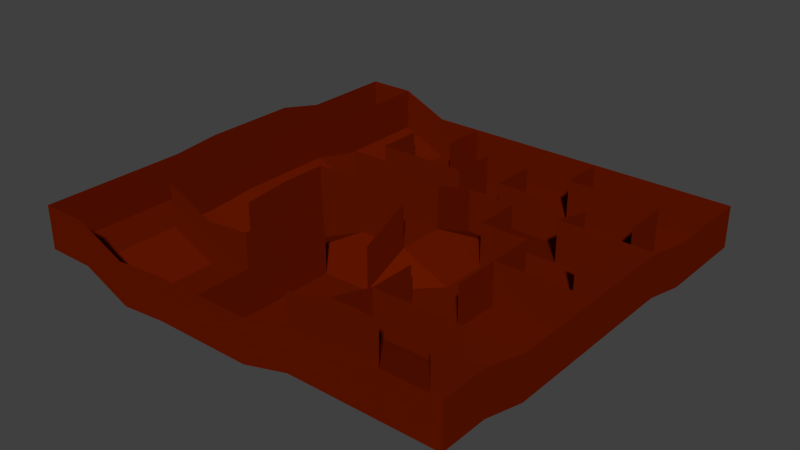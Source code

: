 # Source: Level.blend  (saved by Blender 2.71.0; exported with 4.5.12 LTS)
import bpy
from mathutils import Matrix  # noqa: F401  (used for matrix-valued properties, if any)

bpy.ops.wm.read_factory_settings(use_empty=True)
scene = bpy.context.scene
scene.name = 'Scene'

# ---- collections
col_collection_1 = bpy.data.collections.new('Collection 1'); scene.collection.children.link(col_collection_1)

# ---- materials (node trees are filled in below, after node groups)
mat_floor = bpy.data.materials.new('Floor')
mat_floor.alpha_threshold = 0.0
mat_floor.use_transparent_shadow = False
mat_floor.diffuse_color = (0.1282, 0.00852, 0.0, 1.0)
mat_floor.roughness = 0.5
mat_floor.line_color = (0.0, 0.0, 0.0, 1.0)
mat_material_001 = bpy.data.materials.new('Material.001')
mat_material_001.alpha_threshold = 0.0
mat_material_001.use_transparent_shadow = False
mat_material_001.diffuse_color = (0.0, 0.003937, 0.8, 1.0)
mat_material_001.specular_color = (0.000644, 0.0, 1.0)
mat_material_001.roughness = 0.5
mat_material_001.line_color = (0.0, 0.0, 0.0, 1.0)

# ---- material node trees

# ---- world
world_world = bpy.data.worlds.new('World'); scene.world = world_world
world_world.color = (0.05088, 0.05088, 0.05088)
world_world.use_sun_shadow = False
world_world.sun_shadow_jitter_overblur = 0.0
world_world.cycles.sampling_method = 'MANUAL'
world_world.cycles.sample_map_resolution = 256

# ---- meshes
me_grid = bpy.data.meshes.new('Grid')
me_grid.from_pydata([(-5.0, -5.0, 0.4), (-3.889, -5.0, 0.4), (-2.778, -5.0, -0.1), (-1.667, -5.0, 0.0), (-0.5556, -5.0, 0.0), (0.5556, -5.0, 0.0), (1.667, -5.0, 0.3), (2.778, -5.0, 0.3), (3.889, -5.0, 0.3), (5.0, -5.0, 0.3), (-5.0, -3.889, 0.4), (-3.889, -3.889, 0.4), (-2.778, -3.889, -0.1), (-1.667, -3.889, 0.0), (-0.5556, -3.889, 0.0), (0.5556, -3.889, 0.0), (1.667, -3.889, 0.3), (2.778, -3.889, 0.3), (3.889, -3.889, 0.3), (5.0, -3.889, 0.3), (-5.0, -2.778, 0.4), (-3.889, -2.778, 0.4), (-2.778, -2.778, -0.1), (-1.667, -2.778, 0.0), (-0.5556, -2.778, 0.0), (0.5556, -2.778, 0.0), (1.667, -2.778, 0.0), (2.778, -2.778, 0.0), (3.889, -2.778, 0.0), (5.0, -2.778, 0.0), (-5.0, -1.667, 0.4), (-3.889, -1.667, 0.4), (-2.778, -1.667, -0.1), (-1.667, -1.667, 0.0), (-0.5556, -1.667, 0.0), (0.5556, -1.667, 0.0), (1.667, -1.667, 0.0), (2.778, -1.667, 0.0), (3.889, -1.667, 0.0), (5.0, -1.667, 0.0), (-5.0, -0.5556, 0.5), (-3.889, -0.5556, 0.5), (-2.778, -0.5556, 0.0), (-1.667, -0.5556, 0.0), (-0.5556, -0.5556, 0.5), (0.5556, -0.5556, 0.5), (1.667, -0.5556, 0.0), (2.778, -0.5556, 0.0), (3.889, -0.5556, 0.0), (5.0, -0.5556, 0.0), (-5.0, 0.5556, 0.5), (-3.889, 0.5556, 0.5), (-2.778, 0.5556, 0.0), (-1.667, 0.5556, 0.0), (-0.5556, 0.5556, 0.5), (0.5556, 0.5556, 0.5), (1.667, 0.5556, 0.0), (2.778, 0.5556, 0.0), (3.889, 0.5556, 0.0), (5.0, 0.5556, 0.0), (-5.0, 1.667, 0.5), (-3.889, 1.667, 0.5), (-2.778, 1.667, 0.0), (-1.667, 1.667, 0.0), (-0.5556, 1.667, 0.0), (0.5556, 1.667, 0.0), (1.667, 1.667, 0.0), (2.778, 1.667, 0.0), (3.889, 1.667, 0.0), (5.0, 1.667, 0.0), (-5.0, 2.778, 0.25), (-3.889, 2.778, 0.25), (-2.778, 2.778, -0.25), (-1.667, 2.778, -0.25), (-0.5556, 2.778, -0.25), (0.5556, 2.778, -0.25), (1.667, 2.778, -0.25), (2.778, 2.778, -0.25), (3.889, 2.778, -0.25), (5.0, 2.778, -0.25), (-5.0, 3.889, 0.25), (-3.889, 3.889, 0.25), (-2.778, 3.889, -0.25), (-1.667, 3.889, -0.25), (-0.5556, 3.889, -0.25), (0.5556, 3.889, -0.25), (1.667, 3.889, -0.25), (2.778, 3.889, -0.25), (3.889, 3.889, -0.25), (5.0, 3.889, -0.25), (-5.0, 5.0, 0.25), (-3.889, 5.0, 0.25), (-2.778, 5.0, -0.25), (-1.667, 5.0, -0.25), (-0.5556, 5.0, -0.25), (0.5556, 5.0, -0.25), (1.667, 5.0, -0.25), (2.778, 5.0, -0.25), (3.889, 5.0, -0.25), (5.0, 5.0, -0.25), (-5.0, -5.0, 1.4), (-3.889, -5.0, 1.4), (-2.778, -5.0, 0.9), (-1.667, -5.0, 1.0), (-0.5556, -5.0, 1.0), (0.5556, -5.0, 1.0), (1.667, -5.0, 1.3), (2.778, -5.0, 1.3), (3.889, -5.0, 1.3), (5.0, -5.0, 1.3), (-5.0, -3.889, 1.4), (5.0, -3.889, 1.3), (-5.0, -2.778, 1.4), (5.0, -2.778, 1.0), (-5.0, -1.667, 1.4), (5.0, -1.667, 1.0), (-5.0, -0.5556, 1.5), (5.0, -0.5556, 1.0), (-5.0, 0.5556, 1.5), (5.0, 0.5556, 1.0), (-5.0, 1.667, 1.5), (5.0, 1.667, 1.0), (-5.0, 2.778, 1.25), (5.0, 2.778, 0.75), (-5.0, 3.889, 1.25), (5.0, 3.889, 0.75), (-5.0, 5.0, 1.25), (-3.889, 5.0, 1.25), (-2.778, 5.0, 0.75), (-1.667, 5.0, 0.75), (-0.5556, 5.0, 0.75), (0.5556, 5.0, 0.75), (1.667, 5.0, 0.75), (2.778, 5.0, 0.75), (3.889, 5.0, 0.75), (5.0, 5.0, 0.75), (-0.5556, -5.0, 1.0), (-0.5556, -3.889, 1.0), (0.5556, -3.889, 1.0), (1.667, -3.889, 1.3), (2.778, -3.889, 1.3), (3.889, -3.889, 1.3), (5.0, -3.889, 1.3), (-3.889, -2.778, 1.4), (-2.778, -2.778, 0.9), (-1.667, -2.778, 1.0), (-0.5556, -2.778, 1.0), (1.667, -2.778, 1.0), (2.778, -2.778, 1.0), (3.889, -2.778, 1.0), (-3.889, -1.667, 1.4), (-2.778, -1.667, 0.9), (-1.667, -1.667, 1.0), (-0.5556, -1.667, 1.0), (0.5556, -1.667, 1.0), (1.667, -1.667, 1.0), (2.778, -1.667, 1.0), (-3.889, -0.5556, 1.5), (-2.778, -0.5556, 1.0), (-1.667, -0.5556, 1.0), (-0.5556, -0.5556, 1.5), (0.5556, -0.5556, 1.5), (2.778, -0.5556, 1.0), (3.889, -0.5556, 1.0), (5.0, -0.5556, 1.0), (-3.889, 0.5556, 1.5), (-2.778, 0.5556, 1.0), (-1.667, 0.5556, 1.0), (-0.5556, 0.5556, 1.5), (0.5556, 0.5556, 1.5), (1.667, 0.5556, 1.0), (2.778, 0.5556, 1.0), (3.889, 0.5556, 1.0), (5.0, 0.5556, 1.0), (-3.889, 1.667, 1.5), (-2.778, 1.667, 1.0), (-1.667, 1.667, 1.0), (-0.5556, 1.667, 1.0), (0.5556, 1.667, 1.0), (1.667, 1.667, 1.0), (2.778, 1.667, 1.0), (3.889, 1.667, 1.0), (5.0, 1.667, 1.0), (-3.889, 2.778, 1.25), (-2.778, 2.778, 0.75), (-1.667, 2.778, 0.75), (-0.5556, 2.778, 0.75), (0.5556, 2.778, 0.75), (1.667, 2.778, 0.75), (2.778, 2.778, 0.75), (3.889, 2.778, 0.75), (-3.889, 3.889, 1.25), (-2.778, 3.889, 0.75), (-1.667, 3.889, 0.75), (-0.5556, 3.889, 0.75), (0.5556, 3.889, 0.75), (1.667, 3.889, 0.75), (2.778, 3.889, 0.75), (3.889, 3.889, 0.75), (-3.889, 5.0, 1.25), (-1.667, 5.0, 0.75), (1.667, 5.0, 0.75)], [], [(0, 1, 11, 10), (1, 2, 12, 11), (2, 3, 13, 12), (3, 4, 14, 13), (4, 5, 15, 14), (5, 6, 16, 15), (6, 7, 17, 16), (7, 8, 18, 17), (8, 9, 19, 18), (10, 11, 21, 20), (11, 12, 22, 21), (12, 13, 23, 22), (13, 14, 24, 23), (14, 15, 25, 24), (15, 16, 26, 25), (16, 17, 27, 26), (17, 18, 28, 27), (18, 19, 29, 28), (20, 21, 31, 30), (21, 22, 32, 31), (22, 23, 33, 32), (23, 24, 34, 33), (24, 25, 35, 34), (25, 26, 36, 35), (26, 27, 37, 36), (27, 28, 38, 37), (28, 29, 39, 38), (30, 31, 41, 40), (31, 32, 42, 41), (32, 33, 43, 42), (33, 34, 44, 43), (34, 35, 45, 44), (35, 36, 46, 45), (36, 37, 47, 46), (37, 38, 48, 47), (38, 39, 49, 48), (40, 41, 51, 50), (41, 42, 52, 51), (42, 43, 53, 52), (43, 44, 54, 53), (44, 45, 55, 54), (45, 46, 56, 55), (46, 47, 57, 56), (47, 48, 58, 57), (48, 49, 59, 58), (50, 51, 61, 60), (51, 52, 62, 61), (52, 53, 63, 62), (53, 54, 64, 63), (54, 55, 65, 64), (55, 56, 66, 65), (56, 57, 67, 66), (57, 58, 68, 67), (58, 59, 69, 68), (60, 61, 71, 70), (61, 62, 72, 71), (62, 63, 73, 72), (63, 64, 74, 73), (64, 65, 75, 74), (65, 66, 76, 75), (66, 67, 77, 76), (67, 68, 78, 77), (68, 69, 79, 78), (70, 71, 81, 80), (71, 72, 82, 81), (72, 73, 83, 82), (73, 74, 84, 83), (74, 75, 85, 84), (75, 76, 86, 85), (76, 77, 87, 86), (77, 78, 88, 87), (78, 79, 89, 88), (80, 81, 91, 90), (81, 82, 92, 91), (82, 83, 93, 92), (83, 84, 94, 93), (84, 85, 95, 94), (85, 86, 96, 95), (86, 87, 97, 96), (87, 88, 98, 97), (88, 89, 99, 98), (92, 93, 129, 128), (79, 69, 121, 123), (60, 70, 122, 120), (2, 1, 101, 102), (10, 20, 112, 110), (29, 19, 111, 113), (94, 95, 131, 130), (1, 0, 100, 101), (99, 89, 125, 135), (9, 8, 108, 109), (80, 90, 126, 124), (49, 39, 115, 117), (30, 40, 116, 114), (96, 97, 133, 132), (8, 7, 107, 108), (91, 92, 128, 127), (7, 6, 106, 107), (50, 60, 120, 118), (69, 59, 119, 121), (98, 99, 135, 134), (19, 9, 109, 111), (6, 5, 105, 106), (93, 94, 130, 129), (70, 80, 124, 122), (89, 79, 123, 125), (20, 30, 114, 112), (39, 29, 113, 115), (5, 4, 104, 105), (95, 96, 132, 131), (4, 3, 103, 104), (90, 91, 127, 126), (40, 50, 118, 116), (59, 49, 117, 119), (0, 10, 110, 100), (97, 98, 134, 133), (3, 2, 102, 103), (51, 61, 174, 165), (68, 67, 180, 181), (78, 88, 198, 190), (86, 96, 201, 196), (47, 57, 171, 162), (76, 75, 187, 188), (16, 26, 147, 139), (45, 44, 160, 161), (55, 65, 178, 169), (24, 34, 153, 146), (53, 52, 166, 167), (22, 21, 143, 144), (32, 42, 158, 151), (71, 81, 191, 183), (88, 87, 197, 198), (49, 48, 163, 164), (57, 56, 170, 171), (67, 77, 189, 180), (75, 85, 195, 187), (83, 93, 200, 193), (16, 15, 138, 139), (73, 72, 184, 185), (4, 14, 137, 136), (21, 31, 150, 143), (69, 68, 181, 182), (56, 66, 179, 170), (85, 84, 194, 195), (54, 53, 167, 168), (72, 82, 192, 184), (23, 22, 144, 145), (33, 43, 159, 152), (41, 51, 165, 157), (19, 18, 141, 142), (27, 26, 147, 148), (37, 47, 162, 156), (66, 65, 178, 179), (74, 73, 185, 186), (14, 24, 146, 137), (61, 71, 183, 174), (17, 16, 139, 140), (26, 36, 155, 147), (55, 54, 168, 169), (63, 62, 175, 176), (81, 91, 199, 191), (42, 52, 166, 158), (59, 58, 172, 173), (28, 27, 148, 149), (44, 43, 159, 160), (23, 33, 152, 145), (31, 41, 157, 150), (48, 47, 162, 163), (87, 86, 196, 197), (35, 45, 161, 154), (64, 63, 176, 177), (74, 84, 194, 186)])
me_grid.materials.append(mat_floor)
me_grid.materials.append(mat_material_001)
me_grid.materials.append(None)
me_grid.materials.append(None)
me_grid.materials.append(None)
me_grid.materials.append(mat_material_001)
me_grid.use_remesh_preserve_volume = False
me_grid.use_remesh_preserve_attributes = False
me_grid.use_mirror_vertex_groups = False
me_grid.update()

# ---- objects
ob_grid = bpy.data.objects.new('Grid', me_grid)

# ---- transforms, parenting, visibility, modifiers, constraints
ob_grid.location = (0.2932, -0.08269, -0.5635)
ob_grid.lineart.crease_threshold = 0.0

# ---- collection membership
col_collection_1.objects.link(ob_grid)

# ---- scene / render settings (as saved in the file)
scene.frame_start = 1; scene.frame_end = 250; scene.frame_set(1)
scene.render.engine = 'BLENDER_EEVEE_NEXT'
scene.render.resolution_percentage = 50
scene.render.dither_intensity = 0.0
scene.cycles.use_denoising = False
scene.cycles.samples = 10
scene.cycles.sampling_pattern = 'TABULATED_SOBOL'
scene.cycles.light_sampling_threshold = 0.0
scene.cycles.use_adaptive_sampling = False
scene.cycles.use_light_tree = False
scene.cycles.blur_glossy = 0.0
scene.cycles.volume_bounces = 1
scene.cycles.pixel_filter_type = 'GAUSSIAN'
scene.cycles.sample_clamp_indirect = 0.0
scene.view_settings.view_transform = 'Standard'
bpy.context.view_layer.update()

# ---- added for rendering (the .blend has no active camera and no usable light): camera, sun
cam_auto = bpy.data.cameras.new('AutoCamera')
cam_auto.lens = 50.0
cam_auto.sensor_width = 36.0
cam_auto.clip_end = 1000.0
ob_auto_camera = bpy.data.objects.new('AutoCamera', cam_auto)
scene.collection.objects.link(ob_auto_camera)
ob_auto_camera.location = (13.4777, -15.904, 10.6091)
ob_auto_camera.rotation_euler = (1.09748, -7.21219e-08, 0.694738)
scene.camera = ob_auto_camera
light_auto_sun = bpy.data.lights.new('AutoSun', 'SUN')
light_auto_sun.energy = 3.0
light_auto_sun.angle = 0.0523599
ob_auto_sun = bpy.data.objects.new('AutoSun', light_auto_sun)
scene.collection.objects.link(ob_auto_sun)
ob_auto_sun.rotation_euler = (0.872665, 0.174533, 0.523599)
bpy.context.view_layer.update()

